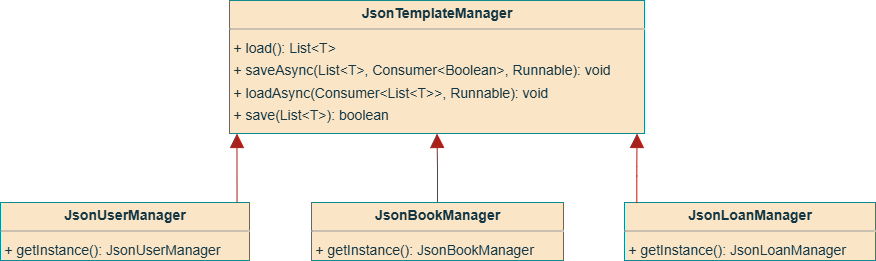

The diagram above was exported from draw.io. Its source (the exported page's mxGraphModel, read from the mxfile embedded in the PNG):
<mxGraphModel dx="1442" dy="927" grid="1" gridSize="10" guides="1" tooltips="1" connect="1" arrows="1" fold="1" page="0" pageScale="1" pageWidth="827" pageHeight="1169" background="none" math="0" shadow="0">
  <root>
    <mxCell id="0" />
    <mxCell id="1" parent="0" />
    <mxCell id="node3" value="&lt;p style=&quot;margin:0px;margin-top:4px;text-align:center;&quot;&gt;&lt;b&gt;JsonBookManager&lt;/b&gt;&lt;/p&gt;&lt;hr size=&quot;1&quot;/&gt;&lt;p style=&quot;margin:0 0 0 4px;line-height:1.6;&quot;&gt;+ getInstance(): JsonBookManager&lt;/p&gt;" style="verticalAlign=top;align=left;overflow=fill;fontSize=14;fontFamily=Helvetica;html=1;rounded=0;shadow=0;comic=0;labelBackgroundColor=none;strokeWidth=1;fillColor=#FAE5C7;strokeColor=#0F8B8D;fontColor=#143642;" parent="1" vertex="1">
      <mxGeometry x="-34" y="138" width="252" height="58" as="geometry" />
    </mxCell>
    <mxCell id="node2" value="&lt;p style=&quot;margin:0px;margin-top:4px;text-align:center;&quot;&gt;&lt;b&gt;JsonLoanManager&lt;/b&gt;&lt;/p&gt;&lt;hr size=&quot;1&quot;/&gt;&lt;p style=&quot;margin:0 0 0 4px;line-height:1.6;&quot;&gt;+ getInstance(): JsonLoanManager&lt;/p&gt;" style="verticalAlign=top;align=left;overflow=fill;fontSize=14;fontFamily=Helvetica;html=1;rounded=0;shadow=0;comic=0;labelBackgroundColor=none;strokeWidth=1;fillColor=#FAE5C7;strokeColor=#0F8B8D;fontColor=#143642;" parent="1" vertex="1">
      <mxGeometry x="279" y="138" width="251" height="58" as="geometry" />
    </mxCell>
    <mxCell id="node0" value="&lt;p style=&quot;margin:0px;margin-top:4px;text-align:center;&quot;&gt;&lt;b&gt;JsonTemplateManager&lt;T&gt;&lt;/b&gt;&lt;/p&gt;&lt;hr size=&quot;1&quot;/&gt;&lt;p style=&quot;margin:0 0 0 4px;line-height:1.6;&quot;&gt;+ load(): List&amp;lt;T&amp;gt;&lt;br/&gt;+ saveAsync(List&amp;lt;T&amp;gt;, Consumer&amp;lt;Boolean&amp;gt;, Runnable): void&lt;br/&gt;+ loadAsync(Consumer&amp;lt;List&amp;lt;T&amp;gt;&amp;gt;, Runnable): void&lt;br/&gt;+ save(List&amp;lt;T&amp;gt;): boolean&lt;/p&gt;" style="verticalAlign=top;align=left;overflow=fill;fontSize=14;fontFamily=Helvetica;html=1;rounded=0;shadow=0;comic=0;labelBackgroundColor=none;strokeWidth=1;fillColor=#FAE5C7;strokeColor=#0F8B8D;fontColor=#143642;" parent="1" vertex="1">
      <mxGeometry x="-116" y="-64" width="415" height="133" as="geometry" />
    </mxCell>
    <mxCell id="node1" value="&lt;p style=&quot;margin:0px;margin-top:4px;text-align:center;&quot;&gt;&lt;b&gt;JsonUserManager&lt;/b&gt;&lt;/p&gt;&lt;hr size=&quot;1&quot;/&gt;&lt;p style=&quot;margin:0 0 0 4px;line-height:1.6;&quot;&gt;+ getInstance(): JsonUserManager&lt;/p&gt;" style="verticalAlign=top;align=left;overflow=fill;fontSize=14;fontFamily=Helvetica;html=1;rounded=0;shadow=0;comic=0;labelBackgroundColor=none;strokeWidth=1;fillColor=#FAE5C7;strokeColor=#0F8B8D;fontColor=#143642;" parent="1" vertex="1">
      <mxGeometry x="-345" y="138" width="249" height="58" as="geometry" />
    </mxCell>
    <mxCell id="edge1" value="" style="html=1;rounded=1;edgeStyle=orthogonalEdgeStyle;dashed=0;startArrow=none;endArrow=block;endSize=12;strokeColor=#A8201A;exitX=0.500;exitY=0.001;exitDx=0;exitDy=0;entryX=0.500;entryY=1.000;entryDx=0;entryDy=0;labelBackgroundColor=none;fontColor=default;" parent="1" source="node3" target="node0" edge="1">
      <mxGeometry width="50" height="50" relative="1" as="geometry">
        <Array as="points" />
      </mxGeometry>
    </mxCell>
    <mxCell id="edge2" value="" style="html=1;rounded=1;edgeStyle=orthogonalEdgeStyle;dashed=0;startArrow=none;endArrow=block;endSize=12;strokeColor=#A8201A;exitX=0.050;exitY=0.001;exitDx=0;exitDy=0;entryX=0.982;entryY=1.000;entryDx=0;entryDy=0;labelBackgroundColor=none;fontColor=default;" parent="1" source="node2" target="node0" edge="1">
      <mxGeometry width="50" height="50" relative="1" as="geometry">
        <Array as="points" />
      </mxGeometry>
    </mxCell>
    <mxCell id="edge0" value="" style="html=1;rounded=1;edgeStyle=orthogonalEdgeStyle;dashed=0;startArrow=none;endArrow=block;endSize=12;strokeColor=#A8201A;exitX=0.949;exitY=0.001;exitDx=0;exitDy=0;entryX=0.018;entryY=1.000;entryDx=0;entryDy=0;labelBackgroundColor=none;fontColor=default;" parent="1" source="node1" target="node0" edge="1">
      <mxGeometry width="50" height="50" relative="1" as="geometry">
        <Array as="points" />
      </mxGeometry>
    </mxCell>
  </root>
</mxGraphModel>